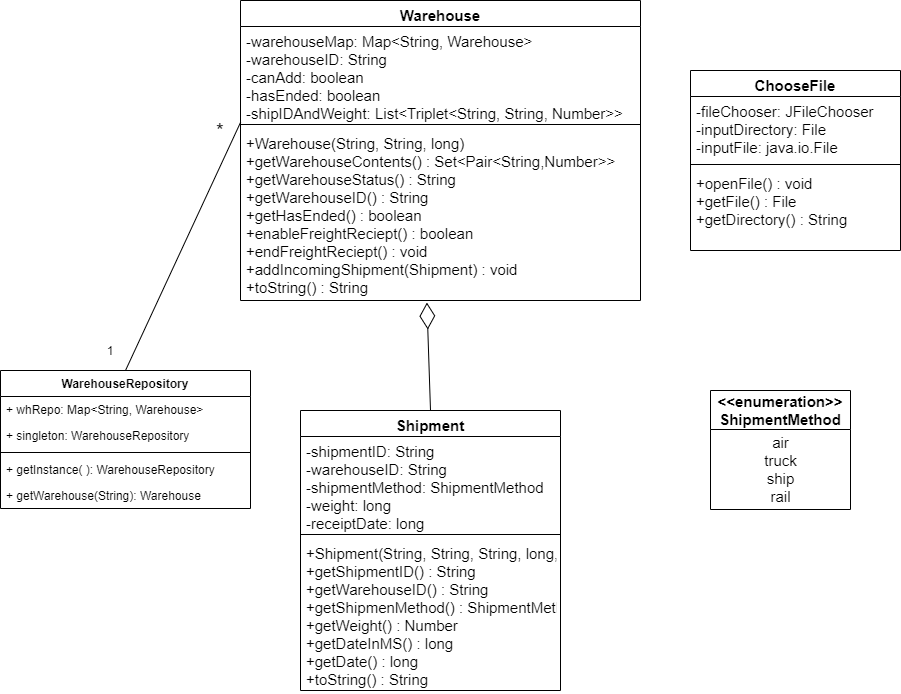

The diagram above was exported from draw.io. Its source (the exported page's mxGraphModel, read from the mxfile embedded in the PNG):
<mxGraphModel dx="782" dy="441" grid="1" gridSize="10" guides="1" tooltips="1" connect="1" arrows="1" fold="1" page="1" pageScale="1" pageWidth="1100" pageHeight="850" math="0" shadow="0">
  <root>
    <mxCell id="0" />
    <mxCell id="1" parent="0" />
    <mxCell id="21ABhLlkDeTo7QFgN4ME-1" value="Warehouse" style="swimlane;fontStyle=1;align=center;verticalAlign=top;childLayout=stackLayout;horizontal=1;startSize=26;horizontalStack=0;resizeParent=1;resizeParentMax=0;resizeLast=0;collapsible=1;marginBottom=0;fontSize=15;" parent="1" vertex="1">
      <mxGeometry x="280" y="90" width="400" height="300" as="geometry" />
    </mxCell>
    <mxCell id="21ABhLlkDeTo7QFgN4ME-2" value="-warehouseMap: Map&lt;String, Warehouse&gt;&#10;-warehouseID: String&#10;-canAdd: boolean&#10;-hasEnded: boolean&#10;-shipIDAndWeight: List&lt;Triplet&lt;String, String, Number&gt;&gt;&#10;" style="text;strokeColor=none;fillColor=none;align=left;verticalAlign=top;spacingLeft=4;spacingRight=4;overflow=hidden;rotatable=0;points=[[0,0.5],[1,0.5]];portConstraint=eastwest;fontSize=15;" parent="21ABhLlkDeTo7QFgN4ME-1" vertex="1">
      <mxGeometry y="26" width="400" height="94" as="geometry" />
    </mxCell>
    <mxCell id="21ABhLlkDeTo7QFgN4ME-3" value="" style="line;strokeWidth=1;fillColor=none;align=left;verticalAlign=middle;spacingTop=-1;spacingLeft=3;spacingRight=3;rotatable=0;labelPosition=right;points=[];portConstraint=eastwest;" parent="21ABhLlkDeTo7QFgN4ME-1" vertex="1">
      <mxGeometry y="120" width="400" height="8" as="geometry" />
    </mxCell>
    <mxCell id="21ABhLlkDeTo7QFgN4ME-4" value="+Warehouse(String, String, long)&#10;+getWarehouseContents() : Set&lt;Pair&lt;String,Number&gt;&gt;&#10;+getWarehouseStatus() : String&#10;+getWarehouseID() : String&#10;+getHasEnded() : boolean&#10;+enableFreightReciept() : boolean&#10;+endFreightReciept() : void&#10;+addIncomingShipment(Shipment) : void&#10;+toString() : String&#10;&#10;&#10;" style="text;strokeColor=none;fillColor=none;align=left;verticalAlign=top;spacingLeft=4;spacingRight=4;overflow=hidden;rotatable=0;points=[[0,0.5],[1,0.5]];portConstraint=eastwest;spacingBottom=-20;fontSize=15;" parent="21ABhLlkDeTo7QFgN4ME-1" vertex="1">
      <mxGeometry y="128" width="400" height="172" as="geometry" />
    </mxCell>
    <mxCell id="21ABhLlkDeTo7QFgN4ME-6" value="Shipment" style="swimlane;fontStyle=1;align=center;verticalAlign=top;childLayout=stackLayout;horizontal=1;startSize=26;horizontalStack=0;resizeParent=1;resizeParentMax=0;resizeLast=0;collapsible=1;marginBottom=0;fontSize=15;" parent="1" vertex="1">
      <mxGeometry x="340" y="500" width="260" height="280" as="geometry" />
    </mxCell>
    <mxCell id="21ABhLlkDeTo7QFgN4ME-7" value="-shipmentID: String&#10;-warehouseID: String&#10;-shipmentMethod: ShipmentMethod&#10;-weight: long&#10;-receiptDate: long&#10;" style="text;strokeColor=none;fillColor=none;align=left;verticalAlign=top;spacingLeft=4;spacingRight=4;overflow=hidden;rotatable=0;points=[[0,0.5],[1,0.5]];portConstraint=eastwest;fontSize=15;" parent="21ABhLlkDeTo7QFgN4ME-6" vertex="1">
      <mxGeometry y="26" width="260" height="94" as="geometry" />
    </mxCell>
    <mxCell id="21ABhLlkDeTo7QFgN4ME-8" value="" style="line;strokeWidth=1;fillColor=none;align=left;verticalAlign=middle;spacingTop=-1;spacingLeft=3;spacingRight=3;rotatable=0;labelPosition=right;points=[];portConstraint=eastwest;" parent="21ABhLlkDeTo7QFgN4ME-6" vertex="1">
      <mxGeometry y="120" width="260" height="8" as="geometry" />
    </mxCell>
    <mxCell id="21ABhLlkDeTo7QFgN4ME-9" value="+Shipment(String, String, String, long, long)&#10;+getShipmentID() : String&#10;+getWarehouseID() : String&#10;+getShipmenMethod() : ShipmentMethod&#10;+getWeight() : Number&#10;+getDateInMS() : long&#10;+getDate() : long&#10;+toString() : String&#10;" style="text;strokeColor=none;fillColor=none;align=left;verticalAlign=top;spacingLeft=4;spacingRight=4;overflow=hidden;rotatable=0;points=[[0,0.5],[1,0.5]];portConstraint=eastwest;fontSize=15;" parent="21ABhLlkDeTo7QFgN4ME-6" vertex="1">
      <mxGeometry y="128" width="260" height="152" as="geometry" />
    </mxCell>
    <mxCell id="21ABhLlkDeTo7QFgN4ME-10" value="&lt;&lt;enumeration&gt;&gt;&#10;ShipmentMethod" style="swimlane;fontStyle=1;childLayout=stackLayout;horizontal=1;startSize=39;fillColor=none;horizontalStack=0;resizeParent=1;resizeParentMax=0;resizeLast=0;collapsible=1;marginBottom=0;fontSize=15;labelBorderColor=none;" parent="1" vertex="1">
      <mxGeometry x="750" y="480" width="140" height="119" as="geometry" />
    </mxCell>
    <mxCell id="21ABhLlkDeTo7QFgN4ME-18" value="&lt;div&gt;air&lt;/div&gt;&lt;div&gt;truck&lt;/div&gt;&lt;div&gt;ship&lt;/div&gt;&lt;div&gt;rail&lt;br&gt;&lt;/div&gt;" style="text;html=1;align=center;verticalAlign=middle;resizable=0;points=[];autosize=1;fontSize=15;" parent="21ABhLlkDeTo7QFgN4ME-10" vertex="1">
      <mxGeometry y="39" width="140" height="80" as="geometry" />
    </mxCell>
    <mxCell id="21ABhLlkDeTo7QFgN4ME-19" value="ChooseFile" style="swimlane;fontStyle=1;align=center;verticalAlign=top;childLayout=stackLayout;horizontal=1;startSize=26;horizontalStack=0;resizeParent=1;resizeParentMax=0;resizeLast=0;collapsible=1;marginBottom=0;fontSize=15;" parent="1" vertex="1">
      <mxGeometry x="730" y="160" width="210" height="180" as="geometry" />
    </mxCell>
    <mxCell id="21ABhLlkDeTo7QFgN4ME-20" value="-fileChooser: JFileChooser&#10;-inputDirectory: File&#10;-inputFile: java.io.File&#10;" style="text;strokeColor=none;fillColor=none;align=left;verticalAlign=top;spacingLeft=4;spacingRight=4;overflow=hidden;rotatable=0;points=[[0,0.5],[1,0.5]];portConstraint=eastwest;fontSize=15;" parent="21ABhLlkDeTo7QFgN4ME-19" vertex="1">
      <mxGeometry y="26" width="210" height="64" as="geometry" />
    </mxCell>
    <mxCell id="21ABhLlkDeTo7QFgN4ME-21" value="" style="line;strokeWidth=1;fillColor=none;align=left;verticalAlign=middle;spacingTop=-1;spacingLeft=3;spacingRight=3;rotatable=0;labelPosition=right;points=[];portConstraint=eastwest;" parent="21ABhLlkDeTo7QFgN4ME-19" vertex="1">
      <mxGeometry y="90" width="210" height="8" as="geometry" />
    </mxCell>
    <mxCell id="21ABhLlkDeTo7QFgN4ME-22" value="+openFile() : void&#10;+getFile() : File&#10;+getDirectory() : String&#10;" style="text;strokeColor=none;fillColor=none;align=left;verticalAlign=top;spacingLeft=4;spacingRight=4;overflow=hidden;rotatable=0;points=[[0,0.5],[1,0.5]];portConstraint=eastwest;fontSize=15;" parent="21ABhLlkDeTo7QFgN4ME-19" vertex="1">
      <mxGeometry y="98" width="210" height="82" as="geometry" />
    </mxCell>
    <mxCell id="21ABhLlkDeTo7QFgN4ME-24" value="" style="endArrow=diamondThin;endFill=0;endSize=24;html=1;fontSize=15;exitX=0.5;exitY=0;exitDx=0;exitDy=0;entryX=0.466;entryY=1.012;entryDx=0;entryDy=0;entryPerimeter=0;" parent="1" source="21ABhLlkDeTo7QFgN4ME-6" target="21ABhLlkDeTo7QFgN4ME-4" edge="1">
      <mxGeometry width="160" relative="1" as="geometry">
        <mxPoint x="210" y="740" as="sourcePoint" />
        <mxPoint x="370" y="740" as="targetPoint" />
      </mxGeometry>
    </mxCell>
    <mxCell id="p6bvq2OhRsiYe67Vjdr7-1" value="WarehouseRepository" style="swimlane;fontStyle=1;align=center;verticalAlign=top;childLayout=stackLayout;horizontal=1;startSize=26;horizontalStack=0;resizeParent=1;resizeParentMax=0;resizeLast=0;collapsible=1;marginBottom=0;" vertex="1" parent="1">
      <mxGeometry x="40" y="460" width="250" height="138" as="geometry" />
    </mxCell>
    <mxCell id="p6bvq2OhRsiYe67Vjdr7-2" value="+ whRepo: Map&lt;String, Warehouse&gt;" style="text;strokeColor=none;fillColor=none;align=left;verticalAlign=top;spacingLeft=4;spacingRight=4;overflow=hidden;rotatable=0;points=[[0,0.5],[1,0.5]];portConstraint=eastwest;" vertex="1" parent="p6bvq2OhRsiYe67Vjdr7-1">
      <mxGeometry y="26" width="250" height="26" as="geometry" />
    </mxCell>
    <mxCell id="p6bvq2OhRsiYe67Vjdr7-5" value="+ singleton: WarehouseRepository" style="text;strokeColor=none;fillColor=none;align=left;verticalAlign=top;spacingLeft=4;spacingRight=4;overflow=hidden;rotatable=0;points=[[0,0.5],[1,0.5]];portConstraint=eastwest;" vertex="1" parent="p6bvq2OhRsiYe67Vjdr7-1">
      <mxGeometry y="52" width="250" height="26" as="geometry" />
    </mxCell>
    <mxCell id="p6bvq2OhRsiYe67Vjdr7-3" value="" style="line;strokeWidth=1;fillColor=none;align=left;verticalAlign=middle;spacingTop=-1;spacingLeft=3;spacingRight=3;rotatable=0;labelPosition=right;points=[];portConstraint=eastwest;" vertex="1" parent="p6bvq2OhRsiYe67Vjdr7-1">
      <mxGeometry y="78" width="250" height="8" as="geometry" />
    </mxCell>
    <mxCell id="p6bvq2OhRsiYe67Vjdr7-4" value="+ getInstance( ): WarehouseRepository" style="text;strokeColor=none;fillColor=none;align=left;verticalAlign=top;spacingLeft=4;spacingRight=4;overflow=hidden;rotatable=0;points=[[0,0.5],[1,0.5]];portConstraint=eastwest;" vertex="1" parent="p6bvq2OhRsiYe67Vjdr7-1">
      <mxGeometry y="86" width="250" height="26" as="geometry" />
    </mxCell>
    <mxCell id="p6bvq2OhRsiYe67Vjdr7-6" value="+ getWarehouse(String): Warehouse" style="text;strokeColor=none;fillColor=none;align=left;verticalAlign=top;spacingLeft=4;spacingRight=4;overflow=hidden;rotatable=0;points=[[0,0.5],[1,0.5]];portConstraint=eastwest;" vertex="1" parent="p6bvq2OhRsiYe67Vjdr7-1">
      <mxGeometry y="112" width="250" height="26" as="geometry" />
    </mxCell>
    <mxCell id="p6bvq2OhRsiYe67Vjdr7-7" value="" style="endArrow=none;html=1;exitX=0.5;exitY=0;exitDx=0;exitDy=0;entryX=0;entryY=-0.035;entryDx=0;entryDy=0;entryPerimeter=0;" edge="1" parent="1" source="p6bvq2OhRsiYe67Vjdr7-1" target="21ABhLlkDeTo7QFgN4ME-4">
      <mxGeometry width="50" height="50" relative="1" as="geometry">
        <mxPoint x="110" y="440" as="sourcePoint" />
        <mxPoint x="160" y="390" as="targetPoint" />
      </mxGeometry>
    </mxCell>
    <mxCell id="p6bvq2OhRsiYe67Vjdr7-8" value="1" style="text;html=1;strokeColor=none;fillColor=none;align=center;verticalAlign=middle;whiteSpace=wrap;rounded=0;" vertex="1" parent="1">
      <mxGeometry x="130" y="430" width="40" height="20" as="geometry" />
    </mxCell>
    <mxCell id="p6bvq2OhRsiYe67Vjdr7-10" value="&lt;font style=&quot;font-size: 20px&quot;&gt;*&lt;/font&gt;" style="text;html=1;strokeColor=none;fillColor=none;align=center;verticalAlign=middle;whiteSpace=wrap;rounded=0;" vertex="1" parent="1">
      <mxGeometry x="250" y="210" width="20" height="20" as="geometry" />
    </mxCell>
  </root>
</mxGraphModel>